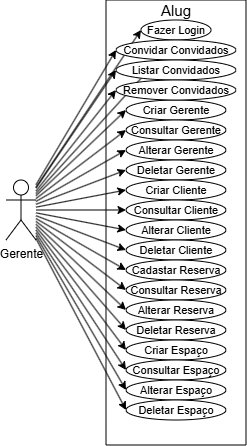

The diagram above was exported from draw.io. Its source (the exported page's mxGraphModel, read from the mxfile embedded in the PNG):
<mxGraphModel dx="808" dy="463" grid="1" gridSize="10" guides="1" tooltips="1" connect="1" arrows="1" fold="1" page="1" pageScale="1" pageWidth="850" pageHeight="1100" math="0" shadow="0">
  <root>
    <mxCell id="0" />
    <mxCell id="1" parent="0" />
    <mxCell id="eH5chBRKVGjxec9XfiYS-11" edge="1" parent="1" source="eH5chBRKVGjxec9XfiYS-1" style="rounded=0;orthogonalLoop=1;jettySize=auto;html=1;entryX=0.5;entryY=1;entryDx=0;entryDy=0;" target="eH5chBRKVGjxec9XfiYS-5">
      <mxGeometry relative="1" as="geometry" />
    </mxCell>
    <mxCell id="eH5chBRKVGjxec9XfiYS-12" edge="1" parent="1" source="eH5chBRKVGjxec9XfiYS-1" style="rounded=0;orthogonalLoop=1;jettySize=auto;html=1;entryX=0;entryY=0.5;entryDx=0;entryDy=0;" target="eH5chBRKVGjxec9XfiYS-6">
      <mxGeometry relative="1" as="geometry" />
    </mxCell>
    <mxCell id="eH5chBRKVGjxec9XfiYS-13" edge="1" parent="1" source="eH5chBRKVGjxec9XfiYS-1" style="rounded=0;orthogonalLoop=1;jettySize=auto;html=1;entryX=0;entryY=0.5;entryDx=0;entryDy=0;" target="eH5chBRKVGjxec9XfiYS-7">
      <mxGeometry relative="1" as="geometry" />
    </mxCell>
    <mxCell id="eH5chBRKVGjxec9XfiYS-14" edge="1" parent="1" source="eH5chBRKVGjxec9XfiYS-1" style="rounded=0;orthogonalLoop=1;jettySize=auto;html=1;entryX=0;entryY=0.5;entryDx=0;entryDy=0;" target="eH5chBRKVGjxec9XfiYS-8">
      <mxGeometry relative="1" as="geometry" />
    </mxCell>
    <mxCell id="eH5chBRKVGjxec9XfiYS-15" edge="1" parent="1" source="eH5chBRKVGjxec9XfiYS-1" style="rounded=0;orthogonalLoop=1;jettySize=auto;html=1;entryX=0;entryY=0.5;entryDx=0;entryDy=0;" target="eH5chBRKVGjxec9XfiYS-9">
      <mxGeometry relative="1" as="geometry" />
    </mxCell>
    <mxCell id="eH5chBRKVGjxec9XfiYS-36" edge="1" parent="1" source="eH5chBRKVGjxec9XfiYS-1" style="rounded=0;orthogonalLoop=1;jettySize=auto;html=1;entryX=0;entryY=0.5;entryDx=0;entryDy=0;" target="eH5chBRKVGjxec9XfiYS-33">
      <mxGeometry relative="1" as="geometry" />
    </mxCell>
    <mxCell id="eH5chBRKVGjxec9XfiYS-37" edge="1" parent="1" source="eH5chBRKVGjxec9XfiYS-1" style="rounded=0;orthogonalLoop=1;jettySize=auto;html=1;entryX=0;entryY=0.5;entryDx=0;entryDy=0;" target="eH5chBRKVGjxec9XfiYS-34">
      <mxGeometry relative="1" as="geometry" />
    </mxCell>
    <mxCell id="eH5chBRKVGjxec9XfiYS-38" edge="1" parent="1" source="eH5chBRKVGjxec9XfiYS-1" style="rounded=0;orthogonalLoop=1;jettySize=auto;html=1;entryX=0;entryY=0.5;entryDx=0;entryDy=0;" target="eH5chBRKVGjxec9XfiYS-35">
      <mxGeometry relative="1" as="geometry" />
    </mxCell>
    <mxCell id="eH5chBRKVGjxec9XfiYS-39" edge="1" parent="1" source="eH5chBRKVGjxec9XfiYS-1" style="rounded=0;orthogonalLoop=1;jettySize=auto;html=1;entryX=0;entryY=0.5;entryDx=0;entryDy=0;" target="eH5chBRKVGjxec9XfiYS-16">
      <mxGeometry relative="1" as="geometry" />
    </mxCell>
    <mxCell id="eH5chBRKVGjxec9XfiYS-40" edge="1" parent="1" source="eH5chBRKVGjxec9XfiYS-1" style="rounded=0;orthogonalLoop=1;jettySize=auto;html=1;entryX=0;entryY=0.5;entryDx=0;entryDy=0;" target="eH5chBRKVGjxec9XfiYS-17">
      <mxGeometry relative="1" as="geometry" />
    </mxCell>
    <mxCell id="eH5chBRKVGjxec9XfiYS-41" edge="1" parent="1" source="eH5chBRKVGjxec9XfiYS-1" style="rounded=0;orthogonalLoop=1;jettySize=auto;html=1;entryX=0;entryY=0.5;entryDx=0;entryDy=0;" target="eH5chBRKVGjxec9XfiYS-18">
      <mxGeometry relative="1" as="geometry" />
    </mxCell>
    <mxCell id="eH5chBRKVGjxec9XfiYS-42" edge="1" parent="1" source="eH5chBRKVGjxec9XfiYS-1" style="rounded=0;orthogonalLoop=1;jettySize=auto;html=1;entryX=0;entryY=0.5;entryDx=0;entryDy=0;" target="eH5chBRKVGjxec9XfiYS-19">
      <mxGeometry relative="1" as="geometry" />
    </mxCell>
    <mxCell id="eH5chBRKVGjxec9XfiYS-43" edge="1" parent="1" source="eH5chBRKVGjxec9XfiYS-1" style="rounded=0;orthogonalLoop=1;jettySize=auto;html=1;entryX=0;entryY=0.5;entryDx=0;entryDy=0;" target="eH5chBRKVGjxec9XfiYS-20">
      <mxGeometry relative="1" as="geometry" />
    </mxCell>
    <mxCell id="eH5chBRKVGjxec9XfiYS-44" edge="1" parent="1" source="eH5chBRKVGjxec9XfiYS-1" style="rounded=0;orthogonalLoop=1;jettySize=auto;html=1;entryX=0;entryY=0.5;entryDx=0;entryDy=0;" target="eH5chBRKVGjxec9XfiYS-21">
      <mxGeometry relative="1" as="geometry" />
    </mxCell>
    <mxCell id="eH5chBRKVGjxec9XfiYS-45" edge="1" parent="1" source="eH5chBRKVGjxec9XfiYS-1" style="rounded=0;orthogonalLoop=1;jettySize=auto;html=1;entryX=0;entryY=0.5;entryDx=0;entryDy=0;" target="eH5chBRKVGjxec9XfiYS-22">
      <mxGeometry relative="1" as="geometry" />
    </mxCell>
    <mxCell id="eH5chBRKVGjxec9XfiYS-46" edge="1" parent="1" source="eH5chBRKVGjxec9XfiYS-1" style="rounded=0;orthogonalLoop=1;jettySize=auto;html=1;entryX=0;entryY=0.5;entryDx=0;entryDy=0;" target="eH5chBRKVGjxec9XfiYS-23">
      <mxGeometry relative="1" as="geometry" />
    </mxCell>
    <mxCell id="jAYux3_eWIiUG5H9CQkW-5" edge="1" parent="1" source="eH5chBRKVGjxec9XfiYS-1" style="rounded=0;orthogonalLoop=1;jettySize=auto;html=1;entryX=0;entryY=0.5;entryDx=0;entryDy=0;" target="eH5chBRKVGjxec9XfiYS-28">
      <mxGeometry relative="1" as="geometry" />
    </mxCell>
    <mxCell id="jAYux3_eWIiUG5H9CQkW-10" edge="1" parent="1" source="eH5chBRKVGjxec9XfiYS-1" style="rounded=0;orthogonalLoop=1;jettySize=auto;html=1;entryX=0;entryY=0.5;entryDx=0;entryDy=0;" target="eH5chBRKVGjxec9XfiYS-5">
      <mxGeometry relative="1" as="geometry" />
    </mxCell>
    <mxCell id="eH5chBRKVGjxec9XfiYS-1" parent="1" style="shape=umlActor;verticalLabelPosition=bottom;verticalAlign=top;html=1;outlineConnect=0;" value="&lt;font style=&quot;color: light-dark(rgb(0, 0, 0), rgb(255, 255, 255));&quot;&gt;Gerente&lt;/font&gt;&lt;div&gt;&lt;br&gt;&lt;/div&gt;" vertex="1">
      <mxGeometry height="60" width="30" x="60" y="190" as="geometry" />
    </mxCell>
    <mxCell id="eH5chBRKVGjxec9XfiYS-5" parent="1" style="ellipse;whiteSpace=wrap;html=1;fontSize=11;strokeColor=light-dark(#000000,#FFF4C3);fillColor=light-dark(#FFFFFF,#0E2787);" value="Fazer Login" vertex="1">
      <mxGeometry height="20" width="70" x="195" y="30" as="geometry" />
    </mxCell>
    <mxCell id="eH5chBRKVGjxec9XfiYS-6" parent="1" style="ellipse;whiteSpace=wrap;html=1;fontSize=11;fillColor=light-dark(#FFFFFF,#0A6907);" value="Criar Gerente" vertex="1">
      <mxGeometry height="20" width="100" x="180" y="110" as="geometry" />
    </mxCell>
    <mxCell id="eH5chBRKVGjxec9XfiYS-7" parent="1" style="ellipse;whiteSpace=wrap;html=1;fontSize=11;fillColor=light-dark(#FFFFFF,#0A6907);" value="Consultar Gerente" vertex="1">
      <mxGeometry height="20" width="100" x="180" y="130" as="geometry" />
    </mxCell>
    <mxCell id="eH5chBRKVGjxec9XfiYS-8" parent="1" style="ellipse;whiteSpace=wrap;html=1;fontSize=11;fillColor=light-dark(#FFFFFF,#0A6907);" value="Alterar Gerente" vertex="1">
      <mxGeometry height="20" width="100" x="180" y="150" as="geometry" />
    </mxCell>
    <mxCell id="eH5chBRKVGjxec9XfiYS-9" parent="1" style="ellipse;whiteSpace=wrap;html=1;fontSize=11;fillColor=light-dark(#FFFFFF,#0A6907);" value="Deletar Gerente" vertex="1">
      <mxGeometry height="20" width="100" x="180" y="170" as="geometry" />
    </mxCell>
    <mxCell id="eH5chBRKVGjxec9XfiYS-16" parent="1" style="ellipse;whiteSpace=wrap;html=1;fontSize=11;fillColor=light-dark(#FFFFFF,#FF491C);" value="Criar Cliente" vertex="1">
      <mxGeometry height="20" width="100" x="180" y="190" as="geometry" />
    </mxCell>
    <mxCell id="eH5chBRKVGjxec9XfiYS-17" parent="1" style="ellipse;whiteSpace=wrap;html=1;fontSize=11;fillColor=light-dark(#FFFFFF,#FF491C);" value="Consultar Cliente" vertex="1">
      <mxGeometry height="20" width="100" x="180" y="210" as="geometry" />
    </mxCell>
    <mxCell id="eH5chBRKVGjxec9XfiYS-18" parent="1" style="ellipse;whiteSpace=wrap;html=1;fontSize=11;fillColor=light-dark(#FFFFFF,#FF491C);" value="Alterar Cliente" vertex="1">
      <mxGeometry height="20" width="100" x="180" y="230" as="geometry" />
    </mxCell>
    <mxCell id="eH5chBRKVGjxec9XfiYS-19" parent="1" style="ellipse;whiteSpace=wrap;html=1;fontSize=11;fillColor=light-dark(#FFFFFF,#FF491C);" value="Deletar Cliente" vertex="1">
      <mxGeometry height="20" width="100" x="180" y="250" as="geometry" />
    </mxCell>
    <mxCell id="eH5chBRKVGjxec9XfiYS-20" parent="1" style="ellipse;whiteSpace=wrap;html=1;fontSize=11;fillColor=light-dark(#FFFFFF,#CC00CC);" value="Cadastar Reserva" vertex="1">
      <mxGeometry height="20" width="100" x="180" y="270" as="geometry" />
    </mxCell>
    <mxCell id="eH5chBRKVGjxec9XfiYS-21" parent="1" style="ellipse;whiteSpace=wrap;html=1;fontSize=11;fillColor=light-dark(#FFFFFF,#CC00CC);" value="Consultar Reserva" vertex="1">
      <mxGeometry height="20" width="100" x="180" y="290" as="geometry" />
    </mxCell>
    <mxCell id="eH5chBRKVGjxec9XfiYS-22" parent="1" style="ellipse;whiteSpace=wrap;html=1;fontSize=11;fillColor=light-dark(#FFFFFF,#CC00CC);" value="Alterar Reserva" vertex="1">
      <mxGeometry height="20" width="100" x="180" y="310" as="geometry" />
    </mxCell>
    <mxCell id="eH5chBRKVGjxec9XfiYS-23" parent="1" style="ellipse;whiteSpace=wrap;html=1;fontSize=11;fillColor=light-dark(#FFFFFF,#CC00CC);" value="Deletar Reserva" vertex="1">
      <mxGeometry height="20" width="100" x="180" y="330" as="geometry" />
    </mxCell>
    <mxCell id="eH5chBRKVGjxec9XfiYS-28" parent="1" style="ellipse;whiteSpace=wrap;html=1;fontSize=11;fillColor=light-dark(#FFFFFF,#663300);" value="Criar Espaço" vertex="1">
      <mxGeometry height="20" width="100" x="180" y="350" as="geometry" />
    </mxCell>
    <mxCell id="eH5chBRKVGjxec9XfiYS-29" parent="1" style="ellipse;whiteSpace=wrap;html=1;fontSize=11;fillColor=light-dark(#FFFFFF,#663300);" value="Consultar Espaço" vertex="1">
      <mxGeometry height="20" width="100" x="180" y="370" as="geometry" />
    </mxCell>
    <mxCell id="eH5chBRKVGjxec9XfiYS-30" parent="1" style="ellipse;whiteSpace=wrap;html=1;fontSize=11;fillColor=light-dark(#FFFFFF,#663300);" value="Alterar Espaço" vertex="1">
      <mxGeometry height="20" width="100" x="180" y="390" as="geometry" />
    </mxCell>
    <mxCell id="eH5chBRKVGjxec9XfiYS-31" parent="1" style="ellipse;whiteSpace=wrap;html=1;fontSize=11;fillColor=light-dark(#FFFFFF,#663300);" value="Deletar Espaço" vertex="1">
      <mxGeometry height="20" width="100" x="180" y="410" as="geometry" />
    </mxCell>
    <mxCell id="eH5chBRKVGjxec9XfiYS-33" parent="1" style="ellipse;whiteSpace=wrap;html=1;fontSize=11;fillColor=light-dark(#FFFFFF,#FF0000);" value="Convidar Convidados" vertex="1">
      <mxGeometry height="20" width="120" x="170" y="50" as="geometry" />
    </mxCell>
    <mxCell id="eH5chBRKVGjxec9XfiYS-34" parent="1" style="ellipse;whiteSpace=wrap;html=1;fontSize=11;fillColor=light-dark(#FFFFFF,#FF0000);" value="Listar Convidados" vertex="1">
      <mxGeometry height="20" width="120" x="170" y="70" as="geometry" />
    </mxCell>
    <mxCell id="eH5chBRKVGjxec9XfiYS-35" parent="1" style="ellipse;whiteSpace=wrap;html=1;fontSize=11;fillColor=light-dark(#FFFFFF,#FF0000);" value="Remover Convidados" vertex="1">
      <mxGeometry height="20" width="120" x="170" y="90" as="geometry" />
    </mxCell>
    <mxCell id="jAYux3_eWIiUG5H9CQkW-4" parent="1" style="swimlane;startSize=0;fillColor=light-dark(#FFFFFF,#C6B2FF);" value="" vertex="1">
      <mxGeometry height="445" width="140" x="160" y="10" as="geometry" />
    </mxCell>
    <mxCell id="jAYux3_eWIiUG5H9CQkW-9" parent="jAYux3_eWIiUG5H9CQkW-4" style="text;html=1;whiteSpace=wrap;strokeColor=none;fillColor=none;align=center;verticalAlign=middle;rounded=0;strokeWidth=20;fontSize=15;" value="&lt;font style=&quot;color: light-dark(rgb(0, 0, 0), rgb(0, 0, 0));&quot;&gt;Alug&lt;/font&gt;" vertex="1">
      <mxGeometry height="20" width="60" x="40" as="geometry" />
    </mxCell>
    <mxCell id="jAYux3_eWIiUG5H9CQkW-6" edge="1" parent="1" source="eH5chBRKVGjxec9XfiYS-1" style="rounded=0;orthogonalLoop=1;jettySize=auto;html=1;entryX=0;entryY=0.5;entryDx=0;entryDy=0;" target="eH5chBRKVGjxec9XfiYS-29">
      <mxGeometry relative="1" as="geometry">
        <mxPoint x="100" y="330" as="sourcePoint" />
        <mxPoint x="220" y="454" as="targetPoint" />
      </mxGeometry>
    </mxCell>
    <mxCell id="jAYux3_eWIiUG5H9CQkW-7" edge="1" parent="1" source="eH5chBRKVGjxec9XfiYS-1" style="rounded=0;orthogonalLoop=1;jettySize=auto;html=1;entryX=0;entryY=0.5;entryDx=0;entryDy=0;" target="eH5chBRKVGjxec9XfiYS-30">
      <mxGeometry relative="1" as="geometry">
        <mxPoint x="90" y="370" as="sourcePoint" />
        <mxPoint x="210" y="494" as="targetPoint" />
      </mxGeometry>
    </mxCell>
    <mxCell id="jAYux3_eWIiUG5H9CQkW-8" edge="1" parent="1" source="eH5chBRKVGjxec9XfiYS-1" style="rounded=0;orthogonalLoop=1;jettySize=auto;html=1;entryX=0;entryY=0.5;entryDx=0;entryDy=0;" target="eH5chBRKVGjxec9XfiYS-31">
      <mxGeometry relative="1" as="geometry">
        <mxPoint x="80" y="370" as="sourcePoint" />
        <mxPoint x="200" y="494" as="targetPoint" />
      </mxGeometry>
    </mxCell>
  </root>
</mxGraphModel>